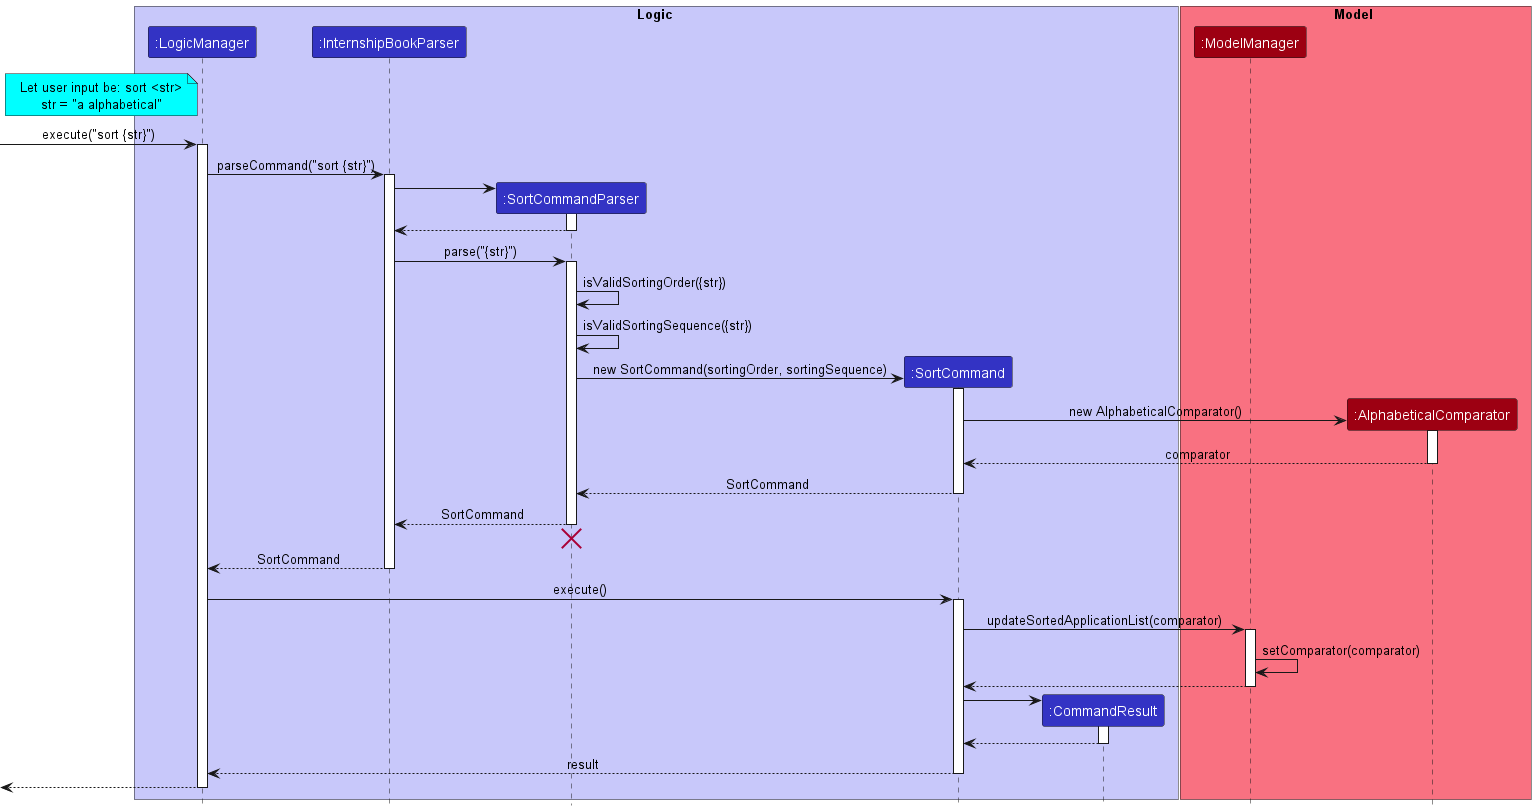

The diagram above was rendered by PlantUML. Its source (embedded in the PNG):
@startuml
!include style.puml

box Logic LOGIC_COLOR_T1
participant ":LogicManager" as LogicManager LOGIC_COLOR
participant ":InternshipBookParser" as InternshipBookParser LOGIC_COLOR
participant ":SortCommandParser" as SortCommandParser LOGIC_COLOR
participant ":SortCommand" as SortCommand LOGIC_COLOR
participant ":CommandResult" as CommandResult LOGIC_COLOR

end box

box Model MODEL_COLOR_T1
participant ":ModelManager" as ModelManager MODEL_COLOR
participant ":AlphabeticalComparator" as AlphabeticalComparator MODEL_COLOR
end box

note left of LogicManager #aqua
Let user input be: sort <str>
str = "a alphabetical"
end note

[-> LogicManager : execute("sort {str}")
activate LogicManager

LogicManager -> InternshipBookParser : parseCommand("sort {str}")
activate InternshipBookParser

create SortCommandParser
InternshipBookParser -> SortCommandParser
activate SortCommandParser

SortCommandParser --> InternshipBookParser
deactivate SortCommandParser

InternshipBookParser -> SortCommandParser : parse("{str}")
activate SortCommandParser

SortCommandParser -> SortCommandParser : isValidSortingOrder({str})
SortCommandParser -> SortCommandParser : isValidSortingSequence({str})

create SortCommand
SortCommandParser -> SortCommand : new SortCommand(sortingOrder, sortingSequence)
activate SortCommand

create AlphabeticalComparator
SortCommand -> AlphabeticalComparator: new AlphabeticalComparator()
activate AlphabeticalComparator

AlphabeticalComparator --> SortCommand : comparator
deactivate AlphabeticalComparator

SortCommand --> SortCommandParser : SortCommand
deactivate SortCommand

SortCommandParser --> InternshipBookParser : SortCommand
deactivate SortCommandParser
'Hidden arrow to position the destroy marker below the end of the activation bar.
SortCommandParser -[hidden]-> InternshipBookParser
destroy SortCommandParser

InternshipBookParser --> LogicManager : SortCommand
deactivate InternshipBookParser

LogicManager -> SortCommand : execute()
activate SortCommand

SortCommand -> ModelManager : updateSortedApplicationList(comparator)
activate ModelManager

ModelManager -> ModelManager : setComparator(comparator)
ModelManager --> SortCommand
deactivate ModelManager

create CommandResult
SortCommand -> CommandResult
activate CommandResult

CommandResult --> SortCommand
deactivate CommandResult

SortCommand --> LogicManager : result
deactivate SortCommand

[<--LogicManager
deactivate LogicManager
@enduml